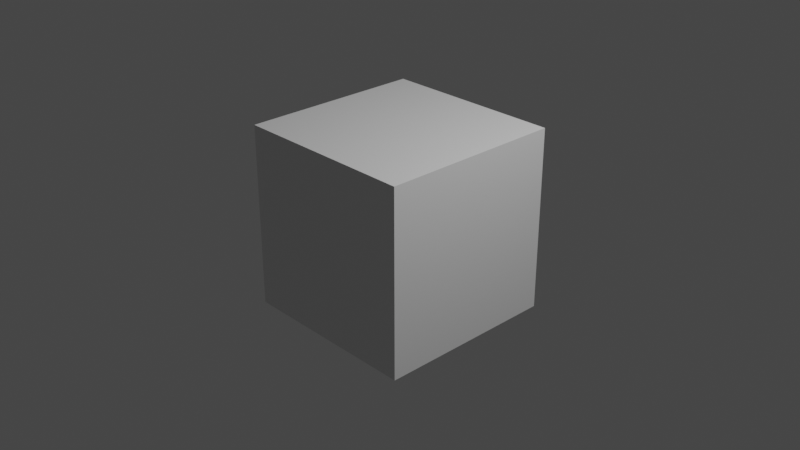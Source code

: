 # Source: Grass-Model.blend  (saved by Blender 2.81.16; exported with 4.5.12 LTS)
import bpy
from mathutils import Matrix  # noqa: F401  (used for matrix-valued properties, if any)

bpy.ops.wm.read_factory_settings(use_empty=True)
scene = bpy.context.scene
scene.name = 'Scene'

# ---- collections
col_collection = bpy.data.collections.new('Collection'); scene.collection.children.link(col_collection)

# ---- materials (node trees are filled in below, after node groups)
mat_material = bpy.data.materials.new('Material')
mat_material.alpha_threshold = 0.0
mat_material.use_transparent_shadow = False
mat_material.line_color = (0.0, 0.0, 0.0, 1.0)

# ---- material node trees
mat_material.use_nodes = True; mat_material.node_tree.nodes.clear()
_N = mat_material.node_tree.nodes; _L = mat_material.node_tree.links
n0 = _N.new('ShaderNodeOutputMaterial'); n0.name = 'Material Output'; n0.location = (300, 300)
n1 = _N.new('ShaderNodeBsdfPrincipled'); n1.name = 'Principled BSDF'; n1.location = (10, 300)
n1.distribution = 'GGX'
n1.subsurface_method = 'BURLEY'
n1.inputs[2].default_value = 0.4
n1.inputs[3].default_value = 1.45
n1.inputs[27].default_value = (0.0, 0.0, 0.0, 1.0)
n1.inputs[28].default_value = 1.0
_L.new(n1.outputs[0], n0.inputs[0])
n0.is_active_output = True

# ---- world
world_world = bpy.data.worlds.new('World'); scene.world = world_world
world_world.use_nodes = True; world_world.node_tree.nodes.clear()
_N = world_world.node_tree.nodes; _L = world_world.node_tree.links
n0 = _N.new('ShaderNodeOutputWorld'); n0.name = 'World Output'; n0.location = (300, 300)
n1 = _N.new('ShaderNodeBackground'); n1.name = 'Background'; n1.location = (10, 300)
n1.inputs[0].default_value = (0.05088, 0.05088, 0.05088, 1.0)
_L.new(n1.outputs[0], n0.inputs[0])
n0.is_active_output = True
world_world.color = (0.05088, 0.05088, 0.05088)
world_world.use_sun_shadow = False
world_world.sun_shadow_jitter_overblur = 0.0

# ---- cameras
cam_camera = bpy.data.cameras.new('Camera')
cam_camera.clip_end = 100.0
cam_camera.ortho_scale = 7.314

# ---- lights
light_light = bpy.data.lights.new('Light', 'POINT')
light_light.transmission_factor = 0.0
light_light.energy = 1000.0
light_light.shadow_soft_size = 0.1
light_light.shadow_maximum_resolution = 0.006
light_light.use_absolute_resolution = True

# ---- meshes
me_cube = bpy.data.meshes.new('Cube')
me_cube.from_pydata([(1.0, 1.0, 1.0), (1.0, 1.0, -1.0), (1.0, -1.0, 1.0), (1.0, -1.0, -1.0), (-1.0, 1.0, 1.0), (-1.0, 1.0, -1.0), (-1.0, -1.0, 1.0), (-1.0, -1.0, -1.0)], [], [(0, 4, 6, 2), (3, 2, 6, 7), (7, 6, 4, 5), (5, 1, 3, 7), (1, 0, 2, 3), (5, 4, 0, 1)])
_uv = me_cube.uv_layers.new(name='UVMap')
_uv.uv.foreach_set('vector', [-0.003209, -7.379e-05, 0.9963, -7.379e-05, 0.9963, 0.9995, -0.003209, 0.9995, -1.003, 0.9995, -0.003209, 0.9995, -0.003209, 1.999, -1.003, 1.999, -1.003, -1.999, -0.003209, -1.999, -0.003209, -0.9996, -1.003, -0.9996, -2.002, -7.379e-05, -1.003, -7.379e-05, -1.003, 0.9995, -2.002, 0.9995, -1.003, -7.379e-05, -0.003209, -7.379e-05, -0.003209, 0.9995, -1.003, 0.9995, -1.003, -0.9996, -0.003209, -0.9996, -0.003209, -7.379e-05, -1.003, -7.379e-05])
me_cube.materials.append(mat_material)
me_cube.use_remesh_preserve_volume = False
me_cube.use_remesh_preserve_attributes = False
me_cube.use_mirror_vertex_groups = False
me_cube.update()

# ---- objects
ob_cube = bpy.data.objects.new('Cube', me_cube)
ob_light = bpy.data.objects.new('Light', light_light)
ob_camera = bpy.data.objects.new('Camera', cam_camera)

# ---- transforms, parenting, visibility, modifiers, constraints
ob_cube.location = (0.0, 0.0, 0.0)
ob_cube.lock_rotations_4d = False
ob_cube.empty_display_type = 'ARROWS'
ob_cube.lineart.crease_threshold = 0.0
ob_light.location = (4.076, 1.005, 5.904)
ob_light.rotation_euler = (0.6503, 0.05522, 1.866)
ob_light.lock_rotations_4d = False
ob_light.empty_display_type = 'ARROWS'
ob_light.color = (0.0, 0.0, 0.0, 0.0)
ob_light.lineart.crease_threshold = 0.0
ob_camera.location = (7.359, -6.926, 4.958)
ob_camera.rotation_euler = (1.109, 0.0, 0.8149)
ob_camera.lock_rotations_4d = False
ob_camera.empty_display_type = 'ARROWS'
ob_camera.color = (0.0, 0.0, 0.0, 0.0)
ob_camera.display_type = 'WIRE'
ob_camera.lineart.crease_threshold = 0.0

# ---- collection membership
col_collection.objects.link(ob_cube)
col_collection.objects.link(ob_light)
col_collection.objects.link(ob_camera)

# ---- scene / render settings (as saved in the file)
scene.camera = ob_camera
scene.frame_start = 1; scene.frame_end = 250; scene.frame_set(1)
scene.render.engine = 'BLENDER_EEVEE_NEXT'
scene.cycles.use_denoising = False
scene.cycles.samples = 128
scene.cycles.sampling_pattern = 'TABULATED_SOBOL'
scene.cycles.use_adaptive_sampling = False
scene.cycles.use_light_tree = False
scene.view_settings.view_transform = 'Filmic'
bpy.context.view_layer.update()

